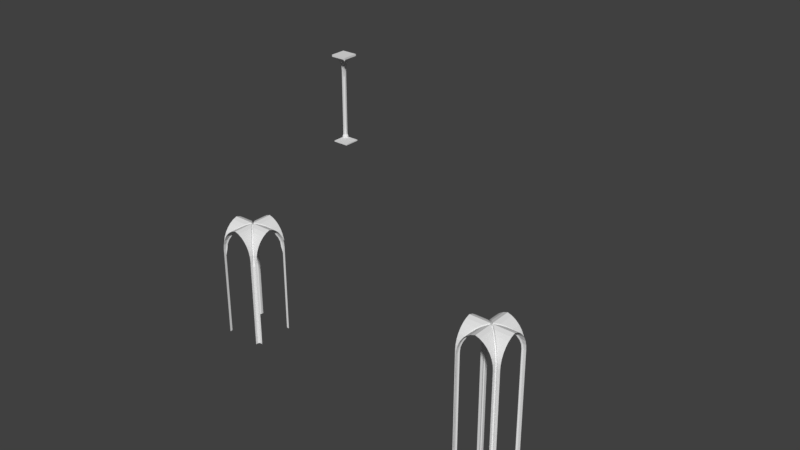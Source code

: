 # Source: vault5.blend  (saved by Blender 2.78.0; exported with 4.5.12 LTS)
import bpy
from mathutils import Matrix  # noqa: F401  (used for matrix-valued properties, if any)

bpy.ops.wm.read_factory_settings(use_empty=True)
scene = bpy.context.scene
scene.name = 'Scene'

# ---- collections
col_collection_1 = bpy.data.collections.new('Collection 1'); scene.collection.children.link(col_collection_1)

# ---- materials (node trees are filled in below, after node groups)
mat_material_002 = bpy.data.materials.new('Material.002')
mat_material_002.alpha_threshold = 0.0
mat_material_002.use_transparent_shadow = False
mat_material_002.roughness = 0.5
mat_material_002.line_color = (0.0, 0.0, 0.0, 1.0)
mat_material_003 = bpy.data.materials.new('Material.003')
mat_material_003.alpha_threshold = 0.0
mat_material_003.use_transparent_shadow = False
mat_material_003.roughness = 0.5
mat_material_003.line_color = (0.0, 0.0, 0.0, 1.0)
mat_material_004 = bpy.data.materials.new('Material.004')
mat_material_004.alpha_threshold = 0.0
mat_material_004.use_transparent_shadow = False
mat_material_004.roughness = 0.5
mat_material_004.line_color = (0.0, 0.0, 0.0, 1.0)

# ---- node groups
ng_auto_smooth = bpy.data.node_groups.new('Auto Smooth', 'GeometryNodeTree')
_s = ng_auto_smooth.interface.new_socket(name='Geometry', in_out='OUTPUT', socket_type='NodeSocketGeometry')
_s = ng_auto_smooth.interface.new_socket(name='Geometry', in_out='INPUT', socket_type='NodeSocketGeometry')
_s = ng_auto_smooth.interface.new_socket(name='Angle', in_out='INPUT', socket_type='NodeSocketFloat')
_s.subtype = 'ANGLE'
_s.min_value = 0.0
_s.max_value = 3.142
ng_auto_smooth.is_modifier = True
_N = ng_auto_smooth.nodes; _L = ng_auto_smooth.links
n0 = _N.new('NodeGroupOutput'); n0.name = 'Group Output'; n0.location = (480, -100)
n1 = _N.new('NodeGroupInput'); n1.name = 'Group Input'; n1.location = (-420, -300)
n2 = _N.new('NodeGroupInput'); n2.name = 'Group Input.001'; n2.location = (-60, -100)
n3 = _N.new('GeometryNodeSetShadeSmooth'); n3.name = 'Set Shade Smooth'; n3.location = (120, -100)
n3.domain = 'EDGE'
n4 = _N.new('GeometryNodeSetShadeSmooth'); n4.name = 'Set Shade Smooth.001'; n4.location = (300, -100)
n5 = _N.new('GeometryNodeInputMeshEdgeAngle'); n5.name = 'Edge Angle'; n5.location = (-420, -220)
n6 = _N.new('GeometryNodeInputEdgeSmooth'); n6.name = 'Is Edge Smooth'; n6.location = (-60, -160)
n7 = _N.new('GeometryNodeInputShadeSmooth'); n7.name = 'Is Face Smooth'; n7.location = (-240, -340)
n8 = _N.new('FunctionNodeBooleanMath'); n8.name = 'Boolean Math'; n8.location = (-60, -220)
n9 = _N.new('FunctionNodeCompare'); n9.name = 'Compare'; n9.location = (-240, -180)
n9.operation = 'LESS_EQUAL'
_L.new(n5.outputs[0], n9.inputs[0])
_L.new(n4.outputs[0], n0.inputs[0])
_L.new(n1.outputs[1], n9.inputs[1])
_L.new(n9.outputs[0], n8.inputs[0])
_L.new(n7.outputs[0], n8.inputs[1])
_L.new(n2.outputs[0], n3.inputs[0])
_L.new(n6.outputs[0], n3.inputs[1])
_L.new(n3.outputs[0], n4.inputs[0])
_L.new(n8.outputs[0], n3.inputs[2])
n0.is_active_output = True

# ---- material node trees

# ---- world
world_world = bpy.data.worlds.new('World'); scene.world = world_world
world_world.color = (0.05088, 0.05088, 0.05088)
world_world.use_sun_shadow = False
world_world.sun_shadow_jitter_overblur = 0.0
world_world.cycles.sampling_method = 'MANUAL'

# ---- meshes
me_vaultedceiling_004 = bpy.data.meshes.new('vaultedceiling.004')
me_vaultedceiling_004.from_pydata([(-0.88, 0.82, -1.68), (-0.82, 1.0, -1.68), (-1.0, 0.82, -1.68), (-0.82, 0.88, -1.68), (-0.75, 1.0, -1.8), (-0.75, 0.88, -1.8), (-0.88, 0.75, -1.8), (-1.0, 0.75, -1.8), (-0.75, 1.0, -1.871), (-0.75, 0.88, -1.871), (-0.88, 0.75, -1.871), (-1.0, 0.75, -1.871), (-0.55, 1.0, -1.871), (-0.55, 0.55, -1.871), (-1.0, 0.55, -1.871), (-0.55, 0.0, -1.871), (-1.0, 0.0, -1.871), (0.0, 1.0, -1.871), (0.0, 0.55, -1.871), (0.0, 0.0, -1.871), (-1.0, 1.0, -1.68), (-1.0, 1.0, -1.8), (-1.0, 1.0, -1.871), (-0.75, 1.0, -1.938), (-1.0, 0.75, -1.938), (-0.55, 1.0, -1.938), (-1.0, 0.55, -1.938), (-1.0, 0.0, -1.938), (0.0, 1.0, -1.938), (-1.0, 1.0, -1.938), (0.0, 0.0, -1.938), (-0.55, 0.0, -1.938), (0.0, 0.55, -1.938), (-0.55, 0.55, -1.938), (-0.75, 0.88, -1.938), (-0.88, 0.75, -1.938)], [(13, 33)], [(1, 3, 5, 4), (0, 2, 7, 6), (0, 6, 5, 3), (5, 6, 10, 9), (6, 7, 11, 10), (4, 5, 9, 8), (8, 9, 13, 12), (10, 11, 14, 13), (10, 13, 9), (13, 14, 16, 15), (12, 13, 18, 17), (13, 15, 19, 18), (11, 7, 21, 22), (8, 22, 21, 4), (7, 2, 20, 21), (4, 21, 20, 1), (16, 14, 26, 27), (11, 22, 29, 24), (12, 17, 28, 25), (22, 8, 23, 29), (14, 11, 24, 26), (8, 12, 25, 23), (32, 30, 31, 33), (26, 33, 31, 27), (25, 28, 32, 33), (35, 33, 26, 24), (23, 25, 33, 34), (35, 34, 33), (29, 23, 24), (34, 35, 24, 23), (15, 16, 27, 31), (15, 31, 30, 19), (18, 19, 30, 32), (18, 32, 28, 17), (20, 2, 1), (2, 0, 3, 1)])
me_vaultedceiling_004.polygons.foreach_set('material_index', [0, 0, 2, 2, 0, 0, 0, 0, 2, 0, 0, 0, 0, 0, 0, 0, 0, 0, 0, 0, 0, 0, 0, 0, 0, 0, 0, 0, 0, 0, 0, 0, 0, 0, 0, 0])
me_vaultedceiling_004.materials.append(mat_material_002)
me_vaultedceiling_004.materials.append(mat_material_003)
me_vaultedceiling_004.materials.append(mat_material_004)
me_vaultedceiling_004.use_remesh_preserve_volume = False
me_vaultedceiling_004.use_remesh_preserve_attributes = False
me_vaultedceiling_004.use_mirror_vertex_groups = False
me_vaultedceiling_004.update()
me_vaultedceiling_003 = bpy.data.meshes.new('vaultedceiling.003')
me_vaultedceiling_003.from_pydata([(-0.82, 0.88, 2.1), (-0.82, 1.0, 2.1), (-1.0, 0.82, 2.1), (-0.88, 0.82, 2.1), (-0.88, 0.82, -1.68), (-0.82, 1.0, -1.68), (-1.0, 0.82, -1.68), (-0.82, 0.88, -1.68), (-1.0, 1.0, 2.1), (-1.0, 1.0, -1.68)], [], [(1, 0, 7, 5), (3, 2, 6, 4), (3, 4, 7, 0), (9, 8, 1, 5), (6, 2, 8, 9), (8, 2, 1), (0, 1, 2, 3), (9, 5, 6), (6, 5, 7, 4)])
me_vaultedceiling_003.polygons.foreach_set('material_index', [0, 0, 2, 0, 0, 0, 0, 0, 0])
me_vaultedceiling_003.materials.append(mat_material_002)
me_vaultedceiling_003.materials.append(mat_material_003)
me_vaultedceiling_003.materials.append(mat_material_004)
me_vaultedceiling_003.use_remesh_preserve_volume = False
me_vaultedceiling_003.use_remesh_preserve_attributes = False
me_vaultedceiling_003.use_mirror_vertex_groups = False
me_vaultedceiling_003.update()
me_vaultedceiling_002 = bpy.data.meshes.new('vaultedceiling.002')
me_vaultedceiling_002.from_pydata([(-0.7395, 0.8051, 2.858), (-0.8167, 0.8823, 2.423), (-0.1905, 0.2561, 3.488), (-0.3659, 0.4315, 3.38), (-0.5196, 0.5852, 3.235), (-0.7972, 0.8628, 2.64), (-0.6458, 0.7113, 3.059), (-0.0002393, 0.06581, 3.554), (-0.8167, 0.9997, 2.423), (-0.7972, 0.9997, 2.64), (-0.0002192, 0.9997, 3.554), (-0.6457, 0.9997, 3.059), (-0.5196, 0.9997, 3.235), (-0.3659, 0.9997, 3.38), (-0.1905, 0.9997, 3.488), (-0.7395, 0.9997, 2.858), (-1.0, 0.3654, 3.38), (-0.8055, 0.739, 2.858), (-1.0, 0.8162, 2.423), (-0.8827, 0.8162, 2.423), (-0.2566, 0.1901, 3.488), (-0.4319, 0.3654, 3.38), (-0.5856, 0.5191, 3.235), (-1.0, 0.739, 2.858), (-0.8632, 0.7967, 2.64), (-1.0, 0.7967, 2.64), (-1.0, 0.5191, 3.235), (-0.7118, 0.6453, 3.059), (-1.0, 0.6453, 3.059), (-1.0, -0.0002227, 3.554), (-1.0, 0.1901, 3.488), (-0.06628, -0.0002228, 3.554), (-0.7191, 0.748, 2.822), (-0.7823, 0.8191, 2.423), (-0.196, 0.2257, 3.419), (-0.3649, 0.3943, 3.315), (-0.5119, 0.5412, 3.177), (-0.7724, 0.8012, 2.62), (-0.6314, 0.6605, 3.01), (-0.0002393, 0.04417, 3.492), (-0.7485, 0.7186, 2.822), (-0.8196, 0.7818, 2.423), (-0.2262, 0.1956, 3.419), (-0.3947, 0.3644, 3.315), (-0.5416, 0.5114, 3.177), (-0.8016, 0.7719, 2.62), (-0.661, 0.6309, 3.01), (-0.04464, -0.0002228, 3.492), (-0.8167, 0.8823, 2.104), (-0.8167, 0.9997, 2.104), (-1.0, 0.8162, 2.104), (-0.8827, 0.8162, 2.104), (-0.8827, 0.8162, 0.4285), (-1.0, 0.8162, 0.4285), (-0.8167, 0.9997, 0.4285), (-0.8167, 0.8823, 0.4285), (-0.0002393, -0.0002228, 3.492), (-0.8827, 0.8162, -1.679), (-1.0, 0.8162, -1.679), (-0.8167, 0.9997, -1.679), (-0.8167, 0.8823, -1.679)], [], [(4, 6, 11, 12), (15, 11, 6, 0), (15, 0, 5, 9), (1, 8, 9, 5), (14, 10, 7, 2), (13, 3, 4, 12), (14, 2, 3, 13), (29, 30, 20, 31), (16, 21, 20, 30), (16, 26, 22, 21), (26, 28, 27, 22), (23, 17, 27, 28), (24, 17, 23, 25), (18, 19, 24, 25), (2, 7, 39, 34), (6, 4, 36, 38), (22, 27, 46, 44), (0, 6, 38, 32), (27, 17, 40, 46), (20, 21, 43, 42), (5, 0, 32, 37), (17, 24, 45, 40), (39, 56, 47), (39, 47, 42, 34), (35, 34, 42, 43), (36, 35, 43, 44), (38, 36, 44, 46), (38, 46, 40, 32), (37, 32, 40, 45), (37, 45, 41, 33), (3, 2, 34, 35), (4, 3, 35, 36), (31, 20, 42, 47), (21, 22, 44, 43), (24, 19, 41, 45), (1, 5, 37, 33), (1, 33, 48), (19, 51, 41), (8, 1, 48, 49), (19, 18, 50, 51), (41, 51, 48, 33), (49, 48, 55, 54), (51, 50, 53, 52), (51, 52, 55, 48), (55, 52, 57, 60), (54, 55, 60, 59), (52, 53, 58, 57)])
me_vaultedceiling_002.polygons.foreach_set('material_index', [0, 0, 0, 0, 0, 0, 0, 0, 0, 0, 0, 0, 0, 0, 0, 0, 0, 0, 0, 0, 0, 0, 0, 2, 2, 2, 2, 2, 2, 2, 0, 0, 0, 0, 0, 0, 0, 0, 0, 0, 2, 0, 0, 2, 2, 0, 0])
me_vaultedceiling_002.materials.append(mat_material_002)
me_vaultedceiling_002.materials.append(mat_material_003)
me_vaultedceiling_002.materials.append(mat_material_004)
me_vaultedceiling_002.use_remesh_preserve_volume = False
me_vaultedceiling_002.use_remesh_preserve_attributes = False
me_vaultedceiling_002.use_mirror_vertex_groups = False
me_vaultedceiling_002.update()
me_vaultedceiling_001 = bpy.data.meshes.new('vaultedceiling.001')
me_vaultedceiling_001.from_pydata([(-0.7395, 0.8051, 2.858), (-0.8167, 0.8823, 2.423), (-0.1905, 0.2561, 3.488), (-0.3659, 0.4315, 3.38), (-0.5196, 0.5852, 3.235), (-0.7972, 0.8628, 2.64), (-0.6458, 0.7113, 3.059), (-0.0002393, 0.06581, 3.554), (-0.8167, 0.9997, 2.423), (-0.7972, 0.9997, 2.64), (-0.0002192, 0.9997, 3.554), (-0.6457, 0.9997, 3.059), (-0.5196, 0.9997, 3.235), (-0.3659, 0.9997, 3.38), (-0.1905, 0.9997, 3.488), (-0.7395, 0.9997, 2.858), (-1.0, 0.3654, 3.38), (-0.8055, 0.739, 2.858), (-1.0, 0.8162, 2.423), (-0.8827, 0.8162, 2.423), (-0.2566, 0.1901, 3.488), (-0.4319, 0.3654, 3.38), (-0.5856, 0.5191, 3.235), (-1.0, 0.739, 2.858), (-0.8632, 0.7967, 2.64), (-1.0, 0.7967, 2.64), (-1.0, 0.5191, 3.235), (-0.7118, 0.6453, 3.059), (-1.0, 0.6453, 3.059), (-1.0, -0.0002227, 3.554), (-1.0, 0.1901, 3.488), (-0.06628, -0.0002228, 3.554), (-0.7191, 0.748, 2.822), (-0.7823, 0.8191, 2.423), (-0.196, 0.2257, 3.419), (-0.3649, 0.3943, 3.315), (-0.5119, 0.5412, 3.177), (-0.7724, 0.8012, 2.62), (-0.6314, 0.6605, 3.01), (-0.0002393, 0.04417, 3.492), (-0.7485, 0.7186, 2.822), (-0.8196, 0.7818, 2.423), (-0.2262, 0.1956, 3.419), (-0.3947, 0.3644, 3.315), (-0.5416, 0.5114, 3.177), (-0.8016, 0.7719, 2.62), (-0.661, 0.6309, 3.01), (-0.04464, -0.0002228, 3.492), (-0.8167, 0.8823, -0.2438), (-0.8167, 0.9997, -0.2438), (-1.0, 0.8162, -0.2438), (-0.8827, 0.8162, -0.2438), (-0.7823, 0.8191, -0.2438), (-0.8196, 0.7818, -0.2438), (-0.8167, 0.8823, -3.577), (-0.8167, 0.9997, -3.577), (-1.0, 0.8162, -3.577), (-0.8827, 0.8162, -3.577), (-0.7823, 0.8191, -3.577), (-0.8196, 0.7818, -3.577), (-0.0002393, -0.0002228, 3.492)], [], [(4, 6, 11, 12), (15, 11, 6, 0), (15, 0, 5, 9), (1, 8, 9, 5), (14, 10, 7, 2), (13, 3, 4, 12), (14, 2, 3, 13), (29, 30, 20, 31), (16, 21, 20, 30), (16, 26, 22, 21), (26, 28, 27, 22), (23, 17, 27, 28), (24, 17, 23, 25), (18, 19, 24, 25), (2, 7, 39, 34), (6, 4, 36, 38), (22, 27, 46, 44), (0, 6, 38, 32), (27, 17, 40, 46), (20, 21, 43, 42), (5, 0, 32, 37), (17, 24, 45, 40), (39, 60, 47), (39, 47, 42, 34), (35, 34, 42, 43), (36, 35, 43, 44), (38, 36, 44, 46), (38, 46, 40, 32), (37, 32, 40, 45), (37, 45, 41, 33), (3, 2, 34, 35), (4, 3, 35, 36), (31, 20, 42, 47), (21, 22, 44, 43), (24, 19, 41, 45), (1, 5, 37, 33), (1, 33, 52, 48), (52, 53, 59, 58), (48, 52, 58, 54), (41, 19, 51, 53), (8, 1, 48, 49), (19, 18, 50, 51), (33, 41, 53, 52), (53, 51, 57, 59), (49, 48, 54, 55), (51, 50, 56, 57)])
me_vaultedceiling_001.polygons.foreach_set('material_index', [0, 0, 0, 0, 0, 0, 0, 0, 0, 0, 0, 0, 0, 0, 0, 0, 0, 0, 0, 0, 0, 0, 0, 2, 2, 2, 2, 2, 2, 2, 0, 0, 0, 0, 0, 0, 0, 2, 0, 0, 0, 0, 2, 0, 0, 0])
me_vaultedceiling_001.materials.append(mat_material_002)
me_vaultedceiling_001.materials.append(mat_material_003)
me_vaultedceiling_001.materials.append(mat_material_004)
me_vaultedceiling_001.use_remesh_preserve_volume = False
me_vaultedceiling_001.use_remesh_preserve_attributes = False
me_vaultedceiling_001.use_mirror_vertex_groups = False
me_vaultedceiling_001.update()
me_vaultedceiling = bpy.data.meshes.new('vaultedceiling')
me_vaultedceiling.from_pydata([(-0.74, 0.81, 2.86), (-0.82, 0.88, 2.42), (-0.19, 0.26, 3.49), (-0.37, 0.43, 3.38), (-0.52, 0.59, 3.24), (-0.8, 0.86, 2.64), (-0.65, 0.71, 3.06), (0.0, 0.07, 3.55), (-0.82, 1.0, 2.42), (-0.8, 1.0, 2.64), (0.0, 1.0, 3.55), (-0.65, 1.0, 3.06), (-0.52, 1.0, 3.24), (-0.37, 1.0, 3.38), (-0.19, 1.0, 3.49), (-0.74, 1.0, 2.86), (-1.0, 0.37, 3.38), (-0.81, 0.74, 2.86), (-1.0, 0.82, 2.42), (-0.88, 0.82, 2.42), (-0.26, 0.19, 3.49), (-0.43, 0.37, 3.38), (-0.59, 0.52, 3.24), (-1.0, 0.74, 2.86), (-0.86, 0.8, 2.64), (-1.0, 0.8, 2.64), (-1.0, 0.52, 3.24), (-0.71, 0.65, 3.06), (-1.0, 0.65, 3.06), (-1.0, 0.0, 3.55), (-1.0, 0.19, 3.49), (-0.07, 0.0, 3.55), (-0.72, 0.75, 2.82), (-0.78, 0.82, 2.42), (-0.2, 0.23, 3.42), (-0.36, 0.39, 3.31), (-0.51, 0.54, 3.18), (-0.77, 0.8, 2.62), (-0.63, 0.66, 3.01), (0.0, 0.04, 3.49), (-0.75, 0.72, 2.82), (-0.82, 0.78, 2.42), (-0.23, 0.2, 3.42), (-0.39, 0.36, 3.31), (-0.54, 0.51, 3.18), (-0.8, 0.77, 2.62), (-0.66, 0.63, 3.01), (-0.04, 0.0, 3.49), (-0.82, 0.88, 2.1), (-0.82, 1.0, 2.1), (-1.0, 0.82, 2.1), (-0.88, 0.82, 2.1), (0.0, 0.0, 3.49), (-1.0, 1.0, 2.1), (-1.0, 1.0, 2.42), (-1.0, 1.0, 2.64), (-1.0, 1.0, 2.86), (-1.0, 1.0, 3.06), (-1.0, 1.0, 3.24), (-1.0, 1.0, 3.38), (-1.0, 1.0, 3.49), (-1.0, 1.0, 3.55), (0.0, 1.0, 3.675), (-1.0, 0.0, 3.675), (-1.0, 1.0, 3.675), (0.0, 0.0, 3.675), (0.0, 0.0, 3.55)], [], [(4, 6, 11, 12), (15, 11, 6, 0), (15, 0, 5, 9), (1, 8, 9, 5), (14, 10, 7, 2), (13, 3, 4, 12), (14, 2, 3, 13), (29, 30, 20, 31), (16, 21, 20, 30), (16, 26, 22, 21), (26, 28, 27, 22), (23, 17, 27, 28), (24, 17, 23, 25), (18, 19, 24, 25), (2, 7, 39, 34), (6, 4, 36, 38), (22, 27, 46, 44), (0, 6, 38, 32), (27, 17, 40, 46), (20, 21, 43, 42), (5, 0, 32, 37), (17, 24, 45, 40), (39, 52, 47), (39, 47, 42, 34), (35, 34, 42, 43), (36, 35, 43, 44), (38, 36, 44, 46), (38, 46, 40, 32), (37, 32, 40, 45), (37, 45, 41, 33), (3, 2, 34, 35), (4, 3, 35, 36), (31, 20, 42, 47), (21, 22, 44, 43), (24, 19, 41, 45), (1, 5, 37, 33), (1, 33, 48), (19, 51, 41), (8, 1, 48, 49), (19, 18, 50, 51), (41, 51, 48, 33), (8, 49, 53, 54), (18, 54, 53, 50), (9, 8, 54, 55), (25, 55, 54, 18), (23, 56, 55, 25), (15, 9, 55, 56), (57, 11, 15, 56), (28, 57, 56, 23), (26, 58, 57, 28), (12, 11, 57, 58), (13, 12, 58, 59), (16, 59, 58, 26), (30, 60, 59, 16), (61, 60, 30, 29), (14, 13, 59, 60), (10, 14, 60, 61), (10, 61, 64, 62), (61, 29, 63, 64), (65, 62, 64, 63), (31, 47, 52, 66), (7, 66, 52, 39), (66, 65, 31), (66, 7, 65), (7, 10, 62, 65), (31, 65, 63, 29), (53, 49, 50), (48, 51, 50, 49)])
me_vaultedceiling.polygons.foreach_set('material_index', [0, 0, 0, 0, 0, 0, 0, 0, 0, 0, 0, 0, 0, 0, 0, 0, 0, 0, 0, 0, 0, 0, 0, 2, 2, 2, 2, 2, 2, 2, 0, 0, 0, 0, 0, 0, 0, 0, 0, 0, 2, 0, 0, 0, 0, 0, 0, 0, 0, 0, 0, 0, 0, 0, 0, 0, 0, 0, 0, 0, 0, 0, 0, 0, 0, 0, 0, 0])
me_vaultedceiling.materials.append(mat_material_002)
me_vaultedceiling.materials.append(mat_material_003)
me_vaultedceiling.materials.append(mat_material_004)
me_vaultedceiling.use_remesh_preserve_volume = False
me_vaultedceiling.use_remesh_preserve_attributes = False
me_vaultedceiling.use_mirror_vertex_groups = False
me_vaultedceiling.update()

# ---- objects
ob_cube_004 = bpy.data.objects.new('Cube.004', me_vaultedceiling_004)
ob_cube_003 = bpy.data.objects.new('Cube.003', me_vaultedceiling_003)
ob_cube_002 = bpy.data.objects.new('Cube.002', me_vaultedceiling_002)
ob_cube_001 = bpy.data.objects.new('Cube.001', me_vaultedceiling_001)
ob_cube = bpy.data.objects.new('Cube', me_vaultedceiling)

# ---- transforms, parenting, visibility, modifiers, constraints
ob_cube_004.location = (0.0, 0.0, 0.0)
ob_cube_004.lineart.crease_threshold = 0.0
_m = ob_cube_004.modifiers.new('Auto Smooth', 'NODES')
_m.node_group = ng_auto_smooth
_gi = [s.identifier for s in ng_auto_smooth.interface.items_tree if s.item_type == 'SOCKET' and s.in_out == 'INPUT']
_m[_gi[1]] = 0.5236  # Angle
ob_cube_003.location = (0.0, 0.0, 0.0)
ob_cube_003.lineart.crease_threshold = 0.0
_m = ob_cube_003.modifiers.new('Auto Smooth', 'NODES')
_m.node_group = ng_auto_smooth
_gi = [s.identifier for s in ng_auto_smooth.interface.items_tree if s.item_type == 'SOCKET' and s.in_out == 'INPUT']
_m[_gi[1]] = 0.5236  # Angle
ob_cube_002.location = (11.37, -18.22, 0.0)
ob_cube_002.lineart.crease_threshold = 0.0
_m = ob_cube_002.modifiers.new('Mirror', 'MIRROR')
_m.use_axis = (True, True, False)
_m = ob_cube_002.modifiers.new('Auto Smooth', 'NODES')
_m.node_group = ng_auto_smooth
_gi = [s.identifier for s in ng_auto_smooth.interface.items_tree if s.item_type == 'SOCKET' and s.in_out == 'INPUT']
_m[_gi[1]] = 0.5236  # Angle
ob_cube_001.location = (23.75, -18.22, 0.0)
ob_cube_001.lineart.crease_threshold = 0.0
_m = ob_cube_001.modifiers.new('Mirror', 'MIRROR')
_m.use_axis = (True, True, False)
_m = ob_cube_001.modifiers.new('Auto Smooth', 'NODES')
_m.node_group = ng_auto_smooth
_gi = [s.identifier for s in ng_auto_smooth.interface.items_tree if s.item_type == 'SOCKET' and s.in_out == 'INPUT']
_m[_gi[1]] = 0.5236  # Angle
ob_cube.location = (0.0, 0.0, 0.0)
ob_cube.lineart.crease_threshold = 0.0
_m = ob_cube.modifiers.new('Auto Smooth', 'NODES')
_m.node_group = ng_auto_smooth
_gi = [s.identifier for s in ng_auto_smooth.interface.items_tree if s.item_type == 'SOCKET' and s.in_out == 'INPUT']
_m[_gi[1]] = 0.5236  # Angle

# ---- collection membership
col_collection_1.objects.link(ob_cube_004)
col_collection_1.objects.link(ob_cube_003)
col_collection_1.objects.link(ob_cube_002)
col_collection_1.objects.link(ob_cube_001)
col_collection_1.objects.link(ob_cube)

# ---- scene / render settings (as saved in the file)
scene.frame_start = 1; scene.frame_end = 250; scene.frame_set(1)
scene.render.engine = 'BLENDER_EEVEE_NEXT'
scene.render.resolution_percentage = 50
scene.render.dither_intensity = 0.0
scene.cycles.use_denoising = False
scene.cycles.samples = 128
scene.cycles.sampling_pattern = 'TABULATED_SOBOL'
scene.cycles.light_sampling_threshold = 0.0
scene.cycles.use_adaptive_sampling = False
scene.cycles.use_light_tree = False
scene.cycles.blur_glossy = 0.0
scene.cycles.sample_clamp_indirect = 0.0
scene.view_settings.view_transform = 'Standard'
bpy.context.view_layer.update()

# ---- added for rendering (the .blend has no active camera and no usable light): camera, sun
cam_auto = bpy.data.cameras.new('AutoCamera')
cam_auto.lens = 50.0
cam_auto.sensor_width = 36.0
cam_auto.clip_end = 1000.0
ob_auto_camera = bpy.data.objects.new('AutoCamera', cam_auto)
scene.collection.objects.link(ob_auto_camera)
ob_auto_camera.location = (42.9004, -46.3437, 24.8701)
ob_auto_camera.rotation_euler = (1.09748, -7.21219e-08, 0.694738)
scene.camera = ob_auto_camera
light_auto_sun = bpy.data.lights.new('AutoSun', 'SUN')
light_auto_sun.energy = 3.0
light_auto_sun.angle = 0.0523599
ob_auto_sun = bpy.data.objects.new('AutoSun', light_auto_sun)
scene.collection.objects.link(ob_auto_sun)
ob_auto_sun.rotation_euler = (0.872665, 0.174533, 0.523599)
bpy.context.view_layer.update()
